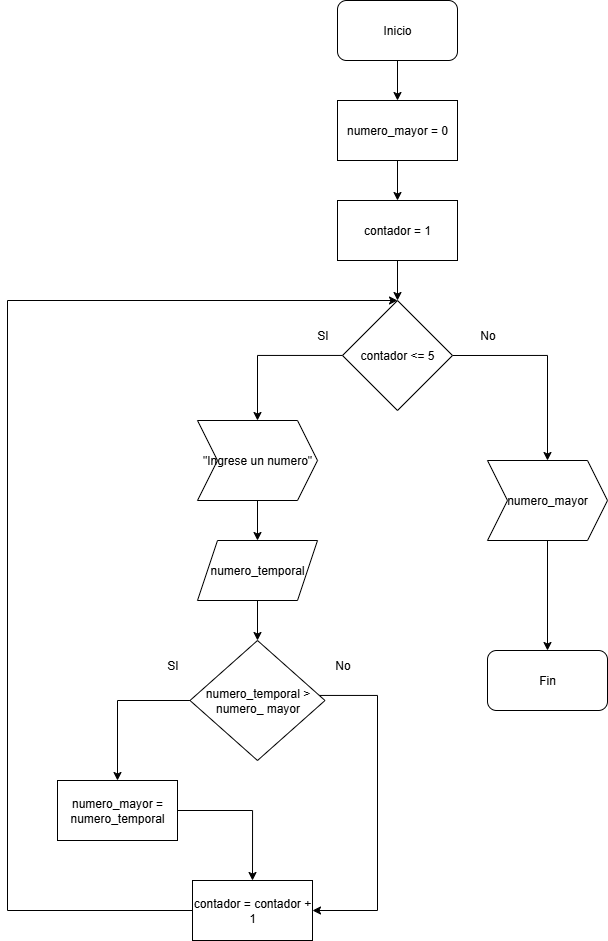

The diagram above was exported from draw.io. Its source (the exported page's mxGraphModel, read from the mxfile embedded in the PNG):
<mxGraphModel dx="1678" dy="954" grid="1" gridSize="10" guides="1" tooltips="1" connect="1" arrows="1" fold="1" page="1" pageScale="1" pageWidth="850" pageHeight="1100" math="0" shadow="0">
  <root>
    <mxCell id="0" />
    <mxCell id="1" parent="0" />
    <mxCell id="dS-k-XrhHp9ENKD6ZFnN-123" value="" style="edgeStyle=orthogonalEdgeStyle;rounded=0;orthogonalLoop=1;jettySize=auto;html=1;" edge="1" parent="1" source="dS-k-XrhHp9ENKD6ZFnN-5" target="dS-k-XrhHp9ENKD6ZFnN-103">
      <mxGeometry relative="1" as="geometry" />
    </mxCell>
    <mxCell id="dS-k-XrhHp9ENKD6ZFnN-5" value="Inicio" style="rounded=1;whiteSpace=wrap;html=1;" vertex="1" parent="1">
      <mxGeometry x="380" y="20" width="120" height="60" as="geometry" />
    </mxCell>
    <mxCell id="dS-k-XrhHp9ENKD6ZFnN-6" value="Fin" style="rounded=1;whiteSpace=wrap;html=1;" vertex="1" parent="1">
      <mxGeometry x="530" y="670" width="120" height="60" as="geometry" />
    </mxCell>
    <mxCell id="dS-k-XrhHp9ENKD6ZFnN-60" style="edgeStyle=orthogonalEdgeStyle;rounded=0;orthogonalLoop=1;jettySize=auto;html=1;entryX=0.5;entryY=0;entryDx=0;entryDy=0;" edge="1" parent="1" source="dS-k-XrhHp9ENKD6ZFnN-8" target="dS-k-XrhHp9ENKD6ZFnN-109">
      <mxGeometry relative="1" as="geometry">
        <mxPoint x="160" y="789.9999999999998" as="targetPoint" />
      </mxGeometry>
    </mxCell>
    <mxCell id="dS-k-XrhHp9ENKD6ZFnN-118" style="edgeStyle=orthogonalEdgeStyle;rounded=0;orthogonalLoop=1;jettySize=auto;html=1;entryX=1;entryY=0.5;entryDx=0;entryDy=0;" edge="1" parent="1" source="dS-k-XrhHp9ENKD6ZFnN-8" target="dS-k-XrhHp9ENKD6ZFnN-112">
      <mxGeometry relative="1" as="geometry">
        <Array as="points">
          <mxPoint x="420" y="715" />
          <mxPoint x="420" y="930" />
        </Array>
      </mxGeometry>
    </mxCell>
    <mxCell id="dS-k-XrhHp9ENKD6ZFnN-8" value="numero_temporal &amp;gt; numero_ mayor" style="rhombus;whiteSpace=wrap;html=1;" vertex="1" parent="1">
      <mxGeometry x="232.5" y="660" width="135" height="120" as="geometry" />
    </mxCell>
    <mxCell id="dS-k-XrhHp9ENKD6ZFnN-16" value="SI" style="text;html=1;align=center;verticalAlign=middle;resizable=0;points=[];autosize=1;strokeColor=none;fillColor=none;" vertex="1" parent="1">
      <mxGeometry x="200" y="670" width="30" height="30" as="geometry" />
    </mxCell>
    <mxCell id="dS-k-XrhHp9ENKD6ZFnN-17" value="No" style="text;html=1;align=center;verticalAlign=middle;resizable=0;points=[];autosize=1;strokeColor=none;fillColor=none;" vertex="1" parent="1">
      <mxGeometry x="510" y="340" width="40" height="30" as="geometry" />
    </mxCell>
    <mxCell id="dS-k-XrhHp9ENKD6ZFnN-122" value="" style="edgeStyle=orthogonalEdgeStyle;rounded=0;orthogonalLoop=1;jettySize=auto;html=1;" edge="1" parent="1" source="dS-k-XrhHp9ENKD6ZFnN-74" target="dS-k-XrhHp9ENKD6ZFnN-6">
      <mxGeometry relative="1" as="geometry" />
    </mxCell>
    <mxCell id="dS-k-XrhHp9ENKD6ZFnN-74" value="numero_mayor" style="shape=step;perimeter=stepPerimeter;whiteSpace=wrap;html=1;fixedSize=1;rotation=0;" vertex="1" parent="1">
      <mxGeometry x="530" y="480" width="120" height="80" as="geometry" />
    </mxCell>
    <mxCell id="dS-k-XrhHp9ENKD6ZFnN-124" value="" style="edgeStyle=orthogonalEdgeStyle;rounded=0;orthogonalLoop=1;jettySize=auto;html=1;" edge="1" parent="1" source="dS-k-XrhHp9ENKD6ZFnN-103" target="dS-k-XrhHp9ENKD6ZFnN-105">
      <mxGeometry relative="1" as="geometry" />
    </mxCell>
    <mxCell id="dS-k-XrhHp9ENKD6ZFnN-103" value="numero_mayor = 0" style="rounded=0;whiteSpace=wrap;html=1;" vertex="1" parent="1">
      <mxGeometry x="380" y="120" width="120" height="60" as="geometry" />
    </mxCell>
    <mxCell id="dS-k-XrhHp9ENKD6ZFnN-125" value="" style="edgeStyle=orthogonalEdgeStyle;rounded=0;orthogonalLoop=1;jettySize=auto;html=1;" edge="1" parent="1" source="dS-k-XrhHp9ENKD6ZFnN-105" target="dS-k-XrhHp9ENKD6ZFnN-106">
      <mxGeometry relative="1" as="geometry" />
    </mxCell>
    <mxCell id="dS-k-XrhHp9ENKD6ZFnN-105" value="contador = 1" style="rounded=0;whiteSpace=wrap;html=1;" vertex="1" parent="1">
      <mxGeometry x="380" y="220" width="120" height="60" as="geometry" />
    </mxCell>
    <mxCell id="dS-k-XrhHp9ENKD6ZFnN-116" value="" style="edgeStyle=orthogonalEdgeStyle;rounded=0;orthogonalLoop=1;jettySize=auto;html=1;" edge="1" parent="1" source="dS-k-XrhHp9ENKD6ZFnN-107" target="dS-k-XrhHp9ENKD6ZFnN-108">
      <mxGeometry relative="1" as="geometry" />
    </mxCell>
    <mxCell id="dS-k-XrhHp9ENKD6ZFnN-107" value="&quot;Ingrese un numero&quot;" style="shape=step;perimeter=stepPerimeter;whiteSpace=wrap;html=1;fixedSize=1;rotation=0;" vertex="1" parent="1">
      <mxGeometry x="240" y="440" width="120" height="80" as="geometry" />
    </mxCell>
    <mxCell id="dS-k-XrhHp9ENKD6ZFnN-117" value="" style="edgeStyle=orthogonalEdgeStyle;rounded=0;orthogonalLoop=1;jettySize=auto;html=1;" edge="1" parent="1" source="dS-k-XrhHp9ENKD6ZFnN-108" target="dS-k-XrhHp9ENKD6ZFnN-8">
      <mxGeometry relative="1" as="geometry" />
    </mxCell>
    <mxCell id="dS-k-XrhHp9ENKD6ZFnN-108" value="numero_temporal" style="shape=parallelogram;perimeter=parallelogramPerimeter;whiteSpace=wrap;html=1;fixedSize=1;" vertex="1" parent="1">
      <mxGeometry x="240" y="560" width="120" height="60" as="geometry" />
    </mxCell>
    <mxCell id="dS-k-XrhHp9ENKD6ZFnN-120" style="edgeStyle=orthogonalEdgeStyle;rounded=0;orthogonalLoop=1;jettySize=auto;html=1;entryX=0.5;entryY=0;entryDx=0;entryDy=0;" edge="1" parent="1" source="dS-k-XrhHp9ENKD6ZFnN-109" target="dS-k-XrhHp9ENKD6ZFnN-112">
      <mxGeometry relative="1" as="geometry" />
    </mxCell>
    <mxCell id="dS-k-XrhHp9ENKD6ZFnN-109" value="numero_mayor = numero_temporal" style="rounded=0;whiteSpace=wrap;html=1;" vertex="1" parent="1">
      <mxGeometry x="100" y="800" width="120" height="60" as="geometry" />
    </mxCell>
    <mxCell id="dS-k-XrhHp9ENKD6ZFnN-114" style="edgeStyle=orthogonalEdgeStyle;rounded=0;orthogonalLoop=1;jettySize=auto;html=1;entryX=0.5;entryY=0;entryDx=0;entryDy=0;" edge="1" parent="1" source="dS-k-XrhHp9ENKD6ZFnN-106" target="dS-k-XrhHp9ENKD6ZFnN-107">
      <mxGeometry relative="1" as="geometry" />
    </mxCell>
    <mxCell id="dS-k-XrhHp9ENKD6ZFnN-121" style="edgeStyle=orthogonalEdgeStyle;rounded=0;orthogonalLoop=1;jettySize=auto;html=1;exitX=1;exitY=0.5;exitDx=0;exitDy=0;entryX=0.5;entryY=0;entryDx=0;entryDy=0;" edge="1" parent="1" source="dS-k-XrhHp9ENKD6ZFnN-106" target="dS-k-XrhHp9ENKD6ZFnN-74">
      <mxGeometry relative="1" as="geometry" />
    </mxCell>
    <mxCell id="dS-k-XrhHp9ENKD6ZFnN-106" value="contador &amp;lt;= 5" style="rhombus;whiteSpace=wrap;html=1;" vertex="1" parent="1">
      <mxGeometry x="385" y="320" width="110" height="110" as="geometry" />
    </mxCell>
    <mxCell id="dS-k-XrhHp9ENKD6ZFnN-113" style="edgeStyle=orthogonalEdgeStyle;rounded=0;orthogonalLoop=1;jettySize=auto;html=1;entryX=0.5;entryY=0;entryDx=0;entryDy=0;" edge="1" parent="1" source="dS-k-XrhHp9ENKD6ZFnN-112" target="dS-k-XrhHp9ENKD6ZFnN-106">
      <mxGeometry relative="1" as="geometry">
        <Array as="points">
          <mxPoint x="50" y="930" />
          <mxPoint x="50" y="320" />
        </Array>
      </mxGeometry>
    </mxCell>
    <mxCell id="dS-k-XrhHp9ENKD6ZFnN-112" value="contador = contador + 1" style="rounded=0;whiteSpace=wrap;html=1;" vertex="1" parent="1">
      <mxGeometry x="235" y="900" width="120" height="60" as="geometry" />
    </mxCell>
    <mxCell id="dS-k-XrhHp9ENKD6ZFnN-115" value="SI" style="text;html=1;align=center;verticalAlign=middle;resizable=0;points=[];autosize=1;strokeColor=none;fillColor=none;" vertex="1" parent="1">
      <mxGeometry x="350" y="340" width="30" height="30" as="geometry" />
    </mxCell>
    <mxCell id="dS-k-XrhHp9ENKD6ZFnN-119" value="No" style="text;html=1;align=center;verticalAlign=middle;resizable=0;points=[];autosize=1;strokeColor=none;fillColor=none;" vertex="1" parent="1">
      <mxGeometry x="365" y="670" width="40" height="30" as="geometry" />
    </mxCell>
  </root>
</mxGraphModel>